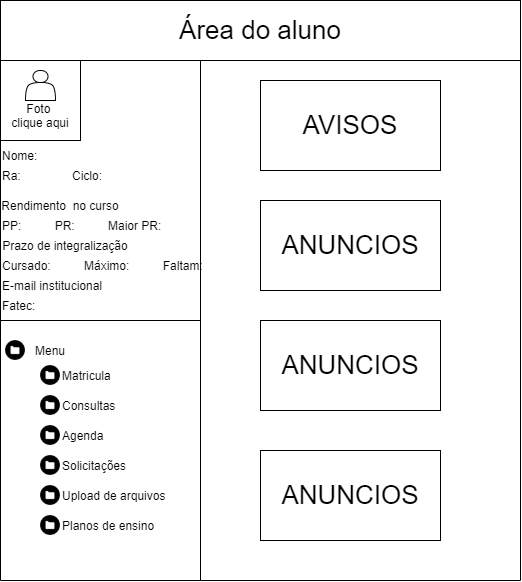

The diagram above was exported from draw.io. Its source (the exported page's mxGraphModel, read from the mxfile embedded in the PNG):
<mxGraphModel dx="1185" dy="662" grid="1" gridSize="10" guides="1" tooltips="1" connect="1" arrows="1" fold="1" page="1" pageScale="1" pageWidth="827" pageHeight="1169" math="0" shadow="0">
  <root>
    <mxCell id="0" />
    <mxCell id="1" parent="0" />
    <mxCell id="zoM0Zh9D805k5JLOt1H3-31" value="" style="whiteSpace=wrap;html=1;aspect=fixed;align=center;" vertex="1" parent="1">
      <mxGeometry x="80" y="400" width="80" height="80" as="geometry" />
    </mxCell>
    <mxCell id="zoM0Zh9D805k5JLOt1H3-32" value="" style="shape=actor;whiteSpace=wrap;html=1;" vertex="1" parent="1">
      <mxGeometry x="105" y="410" width="30" height="30" as="geometry" />
    </mxCell>
    <mxCell id="zoM0Zh9D805k5JLOt1H3-33" value="Foto&amp;nbsp;&lt;br&gt;clique aqui" style="text;html=1;strokeColor=none;fillColor=none;align=center;verticalAlign=middle;whiteSpace=wrap;rounded=0;" vertex="1" parent="1">
      <mxGeometry x="90" y="440" width="60" height="30" as="geometry" />
    </mxCell>
    <mxCell id="zoM0Zh9D805k5JLOt1H3-34" value="Nome:" style="text;html=1;strokeColor=none;fillColor=none;align=left;verticalAlign=middle;whiteSpace=wrap;rounded=0;" vertex="1" parent="1">
      <mxGeometry x="80" y="480" width="60" height="30" as="geometry" />
    </mxCell>
    <mxCell id="zoM0Zh9D805k5JLOt1H3-35" value="Ra:" style="text;html=1;strokeColor=none;fillColor=none;align=left;verticalAlign=middle;whiteSpace=wrap;rounded=0;" vertex="1" parent="1">
      <mxGeometry x="80" y="500" width="70" height="30" as="geometry" />
    </mxCell>
    <mxCell id="zoM0Zh9D805k5JLOt1H3-36" value="Ciclo:&amp;nbsp;" style="text;html=1;strokeColor=none;fillColor=none;align=left;verticalAlign=middle;whiteSpace=wrap;rounded=0;" vertex="1" parent="1">
      <mxGeometry x="150" y="500" width="90" height="30" as="geometry" />
    </mxCell>
    <mxCell id="zoM0Zh9D805k5JLOt1H3-37" value="Rendimento&amp;nbsp; no curso" style="text;html=1;strokeColor=none;fillColor=none;align=center;verticalAlign=middle;whiteSpace=wrap;rounded=0;" vertex="1" parent="1">
      <mxGeometry x="80" y="530" width="120" height="30" as="geometry" />
    </mxCell>
    <mxCell id="zoM0Zh9D805k5JLOt1H3-38" value="PP:&amp;nbsp; &amp;nbsp; &amp;nbsp; &amp;nbsp; &amp;nbsp; PR:&amp;nbsp; &amp;nbsp; &amp;nbsp; &amp;nbsp; &amp;nbsp; Maior PR:" style="text;html=1;strokeColor=none;fillColor=none;align=left;verticalAlign=middle;whiteSpace=wrap;rounded=0;" vertex="1" parent="1">
      <mxGeometry x="80" y="550" width="180" height="30" as="geometry" />
    </mxCell>
    <mxCell id="zoM0Zh9D805k5JLOt1H3-39" value="Prazo de integralização" style="text;html=1;strokeColor=none;fillColor=none;align=center;verticalAlign=middle;whiteSpace=wrap;rounded=0;" vertex="1" parent="1">
      <mxGeometry x="80" y="570" width="130" height="30" as="geometry" />
    </mxCell>
    <mxCell id="zoM0Zh9D805k5JLOt1H3-40" value="Cursado:&amp;nbsp; &amp;nbsp; &amp;nbsp; &amp;nbsp; &amp;nbsp; Máximo:&amp;nbsp; &amp;nbsp; &amp;nbsp; &amp;nbsp; &amp;nbsp; Faltam:" style="text;html=1;strokeColor=none;fillColor=none;align=left;verticalAlign=middle;whiteSpace=wrap;rounded=0;" vertex="1" parent="1">
      <mxGeometry x="80" y="590" width="220" height="30" as="geometry" />
    </mxCell>
    <mxCell id="zoM0Zh9D805k5JLOt1H3-41" value="E-mail institucional" style="text;html=1;strokeColor=none;fillColor=none;align=left;verticalAlign=middle;whiteSpace=wrap;rounded=0;" vertex="1" parent="1">
      <mxGeometry x="80" y="610" width="130" height="30" as="geometry" />
    </mxCell>
    <mxCell id="zoM0Zh9D805k5JLOt1H3-42" value="Fatec:" style="text;html=1;strokeColor=none;fillColor=none;align=left;verticalAlign=middle;whiteSpace=wrap;rounded=0;" vertex="1" parent="1">
      <mxGeometry x="80" y="630" width="220" height="30" as="geometry" />
    </mxCell>
    <mxCell id="zoM0Zh9D805k5JLOt1H3-43" value="" style="swimlane;startSize=0;" vertex="1" parent="1">
      <mxGeometry x="80" y="400" width="200" height="260" as="geometry" />
    </mxCell>
    <mxCell id="zoM0Zh9D805k5JLOt1H3-44" value="" style="swimlane;startSize=0;fontStyle=0" vertex="1" parent="1">
      <mxGeometry x="80" y="660" width="200" height="260" as="geometry" />
    </mxCell>
    <mxCell id="zoM0Zh9D805k5JLOt1H3-45" value="" style="shape=image;html=1;verticalAlign=top;verticalLabelPosition=bottom;labelBackgroundColor=#ffffff;imageAspect=0;aspect=fixed;image=https://cdn2.iconfinder.com/data/icons/basic-4/512/open-128.png" vertex="1" parent="zoM0Zh9D805k5JLOt1H3-44">
      <mxGeometry x="5" y="20" width="20" height="20" as="geometry" />
    </mxCell>
    <mxCell id="zoM0Zh9D805k5JLOt1H3-46" value="Menu" style="text;html=1;strokeColor=none;fillColor=none;align=center;verticalAlign=middle;whiteSpace=wrap;rounded=0;" vertex="1" parent="zoM0Zh9D805k5JLOt1H3-44">
      <mxGeometry x="20" y="15" width="60" height="30" as="geometry" />
    </mxCell>
    <mxCell id="zoM0Zh9D805k5JLOt1H3-47" value="" style="shape=image;html=1;verticalAlign=top;verticalLabelPosition=bottom;labelBackgroundColor=#ffffff;imageAspect=0;aspect=fixed;image=https://cdn2.iconfinder.com/data/icons/basic-4/512/open-128.png" vertex="1" parent="zoM0Zh9D805k5JLOt1H3-44">
      <mxGeometry x="40" y="45" width="20" height="20" as="geometry" />
    </mxCell>
    <mxCell id="zoM0Zh9D805k5JLOt1H3-48" value="Matricula" style="text;html=1;strokeColor=none;fillColor=none;align=left;verticalAlign=middle;whiteSpace=wrap;rounded=0;" vertex="1" parent="zoM0Zh9D805k5JLOt1H3-44">
      <mxGeometry x="60" y="40" width="60" height="30" as="geometry" />
    </mxCell>
    <mxCell id="zoM0Zh9D805k5JLOt1H3-49" value="" style="shape=image;html=1;verticalAlign=top;verticalLabelPosition=bottom;labelBackgroundColor=#ffffff;imageAspect=0;aspect=fixed;image=https://cdn2.iconfinder.com/data/icons/basic-4/512/open-128.png" vertex="1" parent="zoM0Zh9D805k5JLOt1H3-44">
      <mxGeometry x="40" y="75" width="20" height="20" as="geometry" />
    </mxCell>
    <mxCell id="zoM0Zh9D805k5JLOt1H3-50" value="Consultas" style="text;html=1;strokeColor=none;fillColor=none;align=left;verticalAlign=middle;whiteSpace=wrap;rounded=0;" vertex="1" parent="zoM0Zh9D805k5JLOt1H3-44">
      <mxGeometry x="60" y="70" width="60" height="30" as="geometry" />
    </mxCell>
    <mxCell id="zoM0Zh9D805k5JLOt1H3-53" value="" style="shape=image;html=1;verticalAlign=top;verticalLabelPosition=bottom;labelBackgroundColor=#ffffff;imageAspect=0;aspect=fixed;image=https://cdn2.iconfinder.com/data/icons/basic-4/512/open-128.png" vertex="1" parent="zoM0Zh9D805k5JLOt1H3-44">
      <mxGeometry x="40" y="105" width="20" height="20" as="geometry" />
    </mxCell>
    <mxCell id="zoM0Zh9D805k5JLOt1H3-54" value="Agenda" style="text;html=1;strokeColor=none;fillColor=none;align=left;verticalAlign=middle;whiteSpace=wrap;rounded=0;" vertex="1" parent="zoM0Zh9D805k5JLOt1H3-44">
      <mxGeometry x="60" y="100" width="60" height="30" as="geometry" />
    </mxCell>
    <mxCell id="zoM0Zh9D805k5JLOt1H3-55" value="" style="shape=image;html=1;verticalAlign=top;verticalLabelPosition=bottom;labelBackgroundColor=#ffffff;imageAspect=0;aspect=fixed;image=https://cdn2.iconfinder.com/data/icons/basic-4/512/open-128.png" vertex="1" parent="zoM0Zh9D805k5JLOt1H3-44">
      <mxGeometry x="40" y="135" width="20" height="20" as="geometry" />
    </mxCell>
    <mxCell id="zoM0Zh9D805k5JLOt1H3-56" value="Solicitações" style="text;html=1;strokeColor=none;fillColor=none;align=left;verticalAlign=middle;whiteSpace=wrap;rounded=0;" vertex="1" parent="zoM0Zh9D805k5JLOt1H3-44">
      <mxGeometry x="60" y="130" width="70" height="30" as="geometry" />
    </mxCell>
    <mxCell id="zoM0Zh9D805k5JLOt1H3-57" value="" style="shape=image;html=1;verticalAlign=top;verticalLabelPosition=bottom;labelBackgroundColor=#ffffff;imageAspect=0;aspect=fixed;image=https://cdn2.iconfinder.com/data/icons/basic-4/512/open-128.png" vertex="1" parent="zoM0Zh9D805k5JLOt1H3-44">
      <mxGeometry x="40" y="165" width="20" height="20" as="geometry" />
    </mxCell>
    <mxCell id="zoM0Zh9D805k5JLOt1H3-58" value="Upload de arquivos" style="text;html=1;strokeColor=none;fillColor=none;align=left;verticalAlign=middle;whiteSpace=wrap;rounded=0;" vertex="1" parent="zoM0Zh9D805k5JLOt1H3-44">
      <mxGeometry x="60" y="160" width="110" height="30" as="geometry" />
    </mxCell>
    <mxCell id="zoM0Zh9D805k5JLOt1H3-59" value="" style="shape=image;html=1;verticalAlign=top;verticalLabelPosition=bottom;labelBackgroundColor=#ffffff;imageAspect=0;aspect=fixed;image=https://cdn2.iconfinder.com/data/icons/basic-4/512/open-128.png" vertex="1" parent="zoM0Zh9D805k5JLOt1H3-44">
      <mxGeometry x="40" y="195" width="20" height="20" as="geometry" />
    </mxCell>
    <mxCell id="zoM0Zh9D805k5JLOt1H3-60" value="Planos de ensino" style="text;html=1;strokeColor=none;fillColor=none;align=left;verticalAlign=middle;whiteSpace=wrap;rounded=0;" vertex="1" parent="zoM0Zh9D805k5JLOt1H3-44">
      <mxGeometry x="60" y="190" width="100" height="30" as="geometry" />
    </mxCell>
    <mxCell id="zoM0Zh9D805k5JLOt1H3-61" value="" style="swimlane;startSize=0;" vertex="1" parent="1">
      <mxGeometry x="280" y="400" width="320" height="520" as="geometry" />
    </mxCell>
    <mxCell id="zoM0Zh9D805k5JLOt1H3-63" value="&lt;font style=&quot;font-size: 26px&quot;&gt;AVISOS&lt;/font&gt;" style="rounded=0;whiteSpace=wrap;html=1;strokeWidth=1;" vertex="1" parent="zoM0Zh9D805k5JLOt1H3-61">
      <mxGeometry x="60" y="20" width="180" height="90" as="geometry" />
    </mxCell>
    <mxCell id="zoM0Zh9D805k5JLOt1H3-64" value="&lt;span style=&quot;font-size: 26px&quot;&gt;ANUNCIOS&lt;/span&gt;" style="rounded=0;whiteSpace=wrap;html=1;strokeWidth=1;" vertex="1" parent="zoM0Zh9D805k5JLOt1H3-61">
      <mxGeometry x="60" y="140" width="180" height="90" as="geometry" />
    </mxCell>
    <mxCell id="zoM0Zh9D805k5JLOt1H3-66" value="&lt;span style=&quot;font-size: 26px&quot;&gt;ANUNCIOS&lt;/span&gt;" style="rounded=0;whiteSpace=wrap;html=1;strokeWidth=1;" vertex="1" parent="zoM0Zh9D805k5JLOt1H3-61">
      <mxGeometry x="60" y="260" width="180" height="90" as="geometry" />
    </mxCell>
    <mxCell id="zoM0Zh9D805k5JLOt1H3-67" value="&lt;span style=&quot;font-size: 26px&quot;&gt;ANUNCIOS&lt;/span&gt;" style="rounded=0;whiteSpace=wrap;html=1;strokeWidth=1;" vertex="1" parent="zoM0Zh9D805k5JLOt1H3-61">
      <mxGeometry x="60" y="390" width="180" height="90" as="geometry" />
    </mxCell>
    <mxCell id="zoM0Zh9D805k5JLOt1H3-69" value="Área do aluno" style="rounded=0;whiteSpace=wrap;html=1;fontSize=26;strokeWidth=1;" vertex="1" parent="1">
      <mxGeometry x="80" y="340" width="520" height="60" as="geometry" />
    </mxCell>
  </root>
</mxGraphModel>